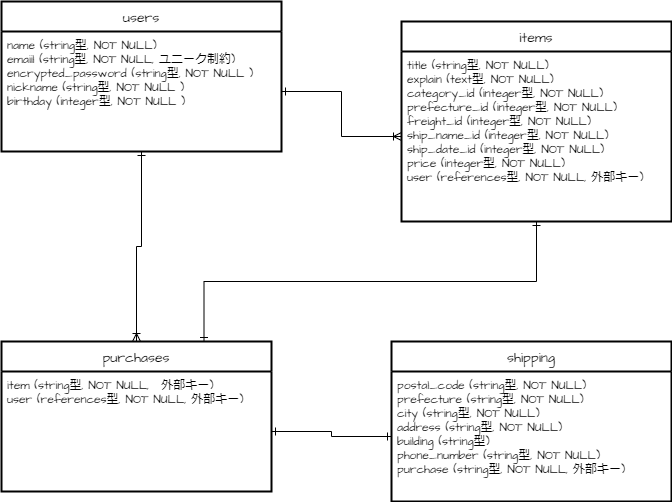

The diagram above was exported from draw.io. Its source (the exported page's mxGraphModel, read from the mxfile embedded in the PNG):
<mxGraphModel dx="1081" dy="519" grid="1" gridSize="10" guides="1" tooltips="1" connect="1" arrows="0" fold="1" page="1" pageScale="1" pageWidth="827" pageHeight="1169" math="0" shadow="0">
  <root>
    <mxCell id="0" />
    <mxCell id="1" parent="0" />
    <mxCell id="15" value="users" style="swimlane;childLayout=stackLayout;horizontal=1;startSize=30;horizontalStack=0;rounded=0;fontSize=14;fontStyle=0;strokeWidth=2;resizeParent=0;resizeLast=1;shadow=0;dashed=0;align=center;hachureGap=4;fontFamily=Architects Daughter;fontSource=https%3A%2F%2Ffonts.googleapis.com%2Fcss%3Ffamily%3DArchitects%2BDaughter;" vertex="1" parent="1">
      <mxGeometry x="50" y="60" width="280" height="150" as="geometry" />
    </mxCell>
    <mxCell id="16" value="name (string型, NOT NULL)&#10;emaiil (string型, NOT NULL, ユニーク制約)&#10;encrypted_password (string型, NOT NULL )&#10;nickname (string型, NOT NULL )&#10;birthday (integer型, NOT NULL )" style="align=left;strokeColor=none;fillColor=none;spacingLeft=4;fontSize=12;verticalAlign=top;resizable=0;rotatable=0;part=1;hachureGap=4;fontFamily=Architects Daughter;fontSource=https%3A%2F%2Ffonts.googleapis.com%2Fcss%3Ffamily%3DArchitects%2BDaughter;rounded=0;" vertex="1" parent="15">
      <mxGeometry y="30" width="280" height="120" as="geometry" />
    </mxCell>
    <mxCell id="17" value="purchases" style="swimlane;childLayout=stackLayout;horizontal=1;startSize=30;horizontalStack=0;rounded=0;fontSize=14;fontStyle=0;strokeWidth=2;resizeParent=0;resizeLast=1;shadow=0;dashed=0;align=center;hachureGap=4;fontFamily=Architects Daughter;fontSource=https%3A%2F%2Ffonts.googleapis.com%2Fcss%3Ffamily%3DArchitects%2BDaughter;swimlaneLine=1;" vertex="1" parent="1">
      <mxGeometry x="50" y="400" width="270" height="150" as="geometry" />
    </mxCell>
    <mxCell id="18" value="item (string型, NOT NULL,　外部キー)  &#10;user (references型, NOT NULL, 外部キー)" style="align=left;strokeColor=none;fillColor=none;spacingLeft=4;fontSize=12;verticalAlign=top;resizable=0;rotatable=0;part=1;hachureGap=4;fontFamily=Architects Daughter;fontSource=https%3A%2F%2Ffonts.googleapis.com%2Fcss%3Ffamily%3DArchitects%2BDaughter;rounded=0;" vertex="1" parent="17">
      <mxGeometry y="30" width="270" height="120" as="geometry" />
    </mxCell>
    <mxCell id="19" value="items" style="swimlane;childLayout=stackLayout;horizontal=1;startSize=30;horizontalStack=0;rounded=0;fontSize=14;fontStyle=0;strokeWidth=2;resizeParent=0;resizeLast=1;shadow=0;dashed=0;align=center;hachureGap=4;fontFamily=Architects Daughter;fontSource=https%3A%2F%2Ffonts.googleapis.com%2Fcss%3Ffamily%3DArchitects%2BDaughter;" vertex="1" parent="1">
      <mxGeometry x="450" y="80" width="270" height="200" as="geometry" />
    </mxCell>
    <mxCell id="20" value="title (string型, NOT NULL)&#10;explain (text型, NOT NULL)&#10;category_id (integer型, NOT NULL)&#10;prefecture_id (integer型, NOT NULL)&#10;freight_id (integer型, NOT NULL)&#10;ship_name_id (integer型, NOT NULL)&#10;ship_date_id (integer型, NOT NULL)&#10;price (integer型, NOT NULL)&#10;user (references型, NOT NULL, 外部キー)" style="align=left;strokeColor=none;fillColor=none;spacingLeft=4;fontSize=12;verticalAlign=top;resizable=0;rotatable=0;part=1;hachureGap=4;fontFamily=Architects Daughter;fontSource=https%3A%2F%2Ffonts.googleapis.com%2Fcss%3Ffamily%3DArchitects%2BDaughter;rounded=0;" vertex="1" parent="19">
      <mxGeometry y="30" width="270" height="170" as="geometry" />
    </mxCell>
    <mxCell id="22" value="shipping" style="swimlane;childLayout=stackLayout;horizontal=1;startSize=30;horizontalStack=0;rounded=0;fontSize=14;fontStyle=0;strokeWidth=2;resizeParent=0;resizeLast=1;shadow=0;align=center;hachureGap=4;fontFamily=Architects Daughter;fontSource=https%3A%2F%2Ffonts.googleapis.com%2Fcss%3Ffamily%3DArchitects%2BDaughter;" vertex="1" parent="1">
      <mxGeometry x="440" y="400" width="280" height="160" as="geometry" />
    </mxCell>
    <mxCell id="23" value="postal_code (string型, NOT NULL)&#10;prefecture (string型, NOT NULL)&#10;city (string型, NOT NULL)&#10;address (string型, NOT NULL)&#10;building (string型)&#10;phone_number (string型, NOT NULL)&#10;purchase (string型, NOT NULL, 外部キー)&#10;" style="align=left;strokeColor=none;fillColor=none;spacingLeft=4;fontSize=12;verticalAlign=top;resizable=0;rotatable=0;part=1;hachureGap=4;fontFamily=Architects Daughter;fontSource=https%3A%2F%2Ffonts.googleapis.com%2Fcss%3Ffamily%3DArchitects%2BDaughter;rounded=0;" vertex="1" parent="22">
      <mxGeometry y="30" width="280" height="130" as="geometry" />
    </mxCell>
    <mxCell id="33" style="edgeStyle=orthogonalEdgeStyle;rounded=0;html=1;exitX=1;exitY=0.5;exitDx=0;exitDy=0;entryX=0;entryY=0.5;entryDx=0;entryDy=0;strokeColor=default;startArrow=ERone;startFill=0;endArrow=ERoneToMany;endFill=0;" edge="1" parent="1" source="16" target="20">
      <mxGeometry relative="1" as="geometry" />
    </mxCell>
    <mxCell id="34" style="edgeStyle=orthogonalEdgeStyle;rounded=0;html=1;exitX=0.5;exitY=1;exitDx=0;exitDy=0;entryX=0.5;entryY=0;entryDx=0;entryDy=0;strokeColor=default;startArrow=ERone;startFill=0;endArrow=ERoneToMany;endFill=0;" edge="1" parent="1" source="16" target="17">
      <mxGeometry relative="1" as="geometry" />
    </mxCell>
    <mxCell id="35" style="edgeStyle=orthogonalEdgeStyle;rounded=0;html=1;exitX=1;exitY=0.5;exitDx=0;exitDy=0;strokeColor=default;startArrow=ERone;startFill=0;endArrow=ERone;endFill=0;entryX=0;entryY=0.5;entryDx=0;entryDy=0;" edge="1" parent="1" source="18" target="23">
      <mxGeometry relative="1" as="geometry">
        <mxPoint x="430" y="490" as="targetPoint" />
      </mxGeometry>
    </mxCell>
    <mxCell id="36" style="edgeStyle=orthogonalEdgeStyle;rounded=0;html=1;exitX=0.5;exitY=1;exitDx=0;exitDy=0;entryX=0.75;entryY=0;entryDx=0;entryDy=0;strokeColor=default;startArrow=ERone;startFill=0;endArrow=ERone;endFill=0;" edge="1" parent="1" source="20" target="17">
      <mxGeometry relative="1" as="geometry" />
    </mxCell>
  </root>
</mxGraphModel>